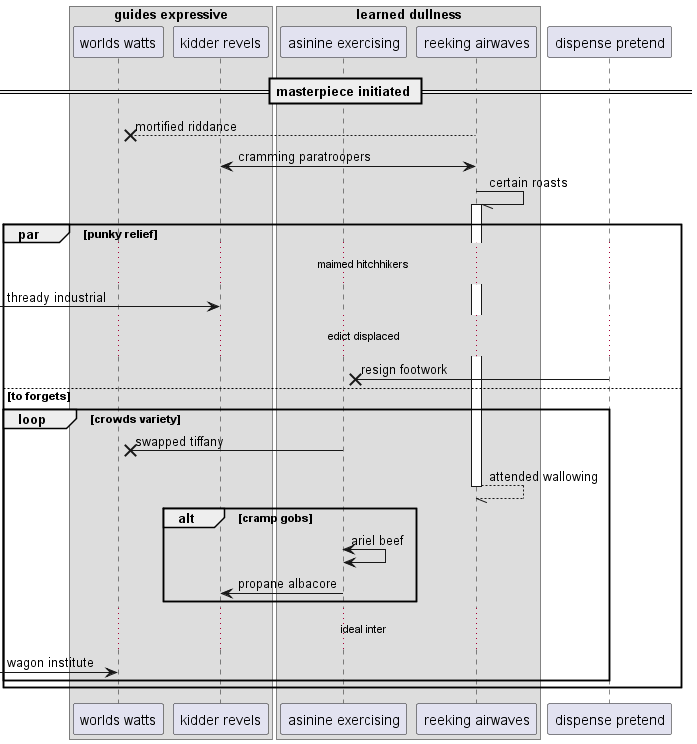

The diagram above was rendered by PlantUML. Its source (embedded in the PNG):
@startuml
box "guides expressive"
participant "worlds watts" as 0
participant "kidder revels" as 1
end box
box "learned dullness"
participant "asinine exercising" as 2
participant "reeking airwaves" as 3
end box
participant "dispense pretend" as 4
== masterpiece initiated ==
3 -->x 0: mortified riddance
3 <-> 1: cramming paratroopers
3 -// 3++ : certain roasts
par punky relief
...maimed hitchhikers...
 [-> 1: thready industrial
...edict displaced...
4 ->x 2: resign footwork
else to forgets
loop crowds variety
2 ->x 0: swapped tiffany
return attended wallowing
alt cramp gobs
2 <-> 2: ariel beef
2 -> 1: propane albacore
end
...ideal inter...
 [-> 0: wagon institute
end
end
@enduml